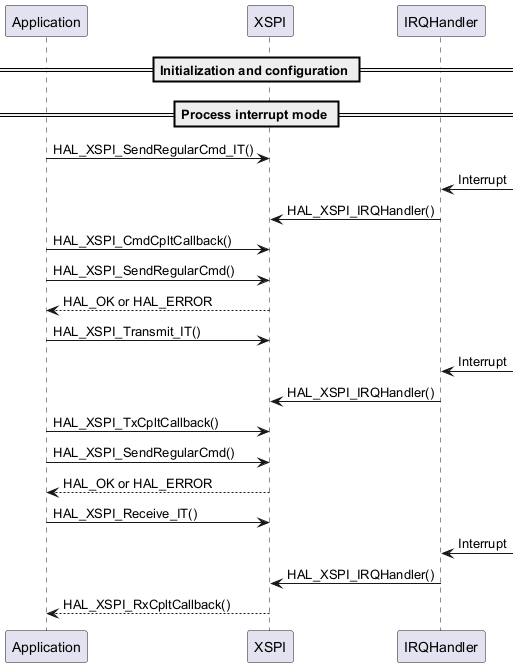

The diagram above was rendered by PlantUML. Its source (embedded in the PNG):
@startuml Starting a Write/Read in interrupt mode for Regular memory
== Initialization and configuration ==

== Process interrupt mode ==
"Application" -> "XSPI" : HAL_XSPI_SendRegularCmd_IT()
"IRQHandler" <-  : Interrupt
"IRQHandler" -> "XSPI" : HAL_XSPI_IRQHandler()
"Application" -> "XSPI" : HAL_XSPI_CmdCpltCallback()
"Application" -> "XSPI" : HAL_XSPI_SendRegularCmd()
"XSPI" --> "Application" : HAL_OK or HAL_ERROR
"Application" -> "XSPI" : HAL_XSPI_Transmit_IT()
"IRQHandler" <-  : Interrupt
"IRQHandler" -> "XSPI" : HAL_XSPI_IRQHandler()
"Application" -> "XSPI" : HAL_XSPI_TxCpltCallback()
"Application" -> "XSPI" : HAL_XSPI_SendRegularCmd()
"XSPI" --> "Application" : HAL_OK or HAL_ERROR
"Application" -> "XSPI" : HAL_XSPI_Receive_IT()
"IRQHandler" <-  : Interrupt
"IRQHandler" -> "XSPI" : HAL_XSPI_IRQHandler()
"XSPI" --> "Application" : HAL_XSPI_RxCpltCallback()
@enduml